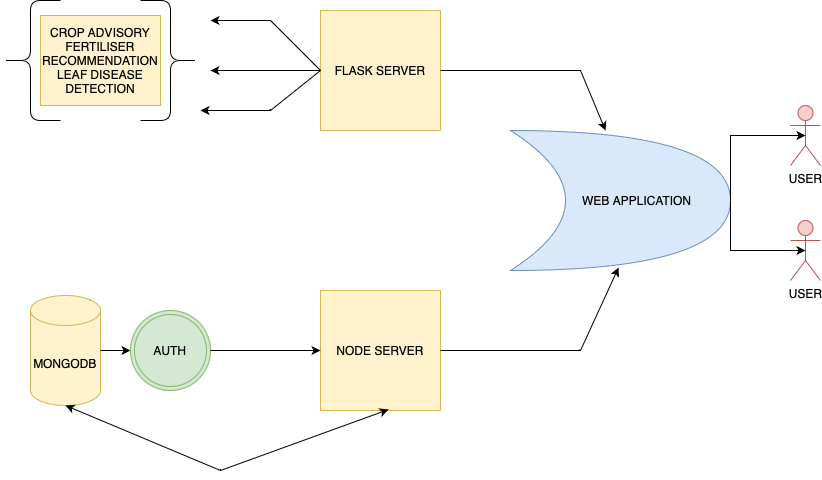

The diagram above was exported from draw.io. Its source (the exported page's mxGraphModel, read from the mxfile embedded in the PNG):
<mxGraphModel dx="1781" dy="647" grid="1" gridSize="10" guides="1" tooltips="1" connect="1" arrows="1" fold="1" page="1" pageScale="1" pageWidth="827" pageHeight="1169" math="0" shadow="0">
  <root>
    <mxCell id="0" />
    <mxCell id="1" parent="0" />
    <mxCell id="PuCotJ4HNstgD6_iNFMk-1" value="FLASK SERVER" style="rounded=0;whiteSpace=wrap;html=1;fillColor=#fff2cc;strokeColor=#d6b656;" vertex="1" parent="1">
      <mxGeometry x="260" y="100" width="120" height="120" as="geometry" />
    </mxCell>
    <mxCell id="PuCotJ4HNstgD6_iNFMk-2" value="NODE SERVER" style="whiteSpace=wrap;html=1;aspect=fixed;fillColor=#fff2cc;strokeColor=#d6b656;" vertex="1" parent="1">
      <mxGeometry x="260" y="380" width="120" height="120" as="geometry" />
    </mxCell>
    <mxCell id="PuCotJ4HNstgD6_iNFMk-3" value="MONGODB" style="shape=cylinder3;whiteSpace=wrap;html=1;boundedLbl=1;backgroundOutline=1;size=15;fillColor=#fff2cc;strokeColor=#d6b656;" vertex="1" parent="1">
      <mxGeometry x="-30" y="385" width="70" height="110" as="geometry" />
    </mxCell>
    <mxCell id="PuCotJ4HNstgD6_iNFMk-4" value="" style="endArrow=classic;html=1;rounded=0;exitX=0;exitY=0.5;exitDx=0;exitDy=0;" edge="1" parent="1" source="PuCotJ4HNstgD6_iNFMk-1">
      <mxGeometry width="50" height="50" relative="1" as="geometry">
        <mxPoint x="390" y="360" as="sourcePoint" />
        <mxPoint x="150" y="110" as="targetPoint" />
        <Array as="points">
          <mxPoint x="210" y="110" />
        </Array>
      </mxGeometry>
    </mxCell>
    <mxCell id="PuCotJ4HNstgD6_iNFMk-5" value="" style="endArrow=classic;html=1;rounded=0;" edge="1" parent="1">
      <mxGeometry width="50" height="50" relative="1" as="geometry">
        <mxPoint x="260" y="160" as="sourcePoint" />
        <mxPoint x="140" y="200" as="targetPoint" />
        <Array as="points">
          <mxPoint x="210" y="200" />
        </Array>
      </mxGeometry>
    </mxCell>
    <mxCell id="PuCotJ4HNstgD6_iNFMk-6" value="" style="endArrow=classic;html=1;rounded=0;exitX=0;exitY=0.5;exitDx=0;exitDy=0;" edge="1" parent="1" source="PuCotJ4HNstgD6_iNFMk-1">
      <mxGeometry width="50" height="50" relative="1" as="geometry">
        <mxPoint x="390" y="360" as="sourcePoint" />
        <mxPoint x="150" y="160" as="targetPoint" />
      </mxGeometry>
    </mxCell>
    <mxCell id="PuCotJ4HNstgD6_iNFMk-7" value="" style="shape=curlyBracket;whiteSpace=wrap;html=1;rounded=1;flipH=1;labelPosition=right;verticalLabelPosition=middle;align=left;verticalAlign=middle;" vertex="1" parent="1">
      <mxGeometry x="80" y="90" width="60" height="120" as="geometry" />
    </mxCell>
    <mxCell id="PuCotJ4HNstgD6_iNFMk-8" value="" style="shape=curlyBracket;whiteSpace=wrap;html=1;rounded=1;labelPosition=left;verticalLabelPosition=middle;align=right;verticalAlign=middle;" vertex="1" parent="1">
      <mxGeometry x="-60" y="90" width="60" height="120" as="geometry" />
    </mxCell>
    <mxCell id="PuCotJ4HNstgD6_iNFMk-9" value="CROP ADVISORY&lt;br&gt;FERTILISER RECOMMENDATION&lt;br&gt;LEAF DISEASE DETECTION" style="whiteSpace=wrap;html=1;fillColor=#fff2cc;strokeColor=#d6b656;" vertex="1" parent="1">
      <mxGeometry x="-20" y="105" width="120" height="90" as="geometry" />
    </mxCell>
    <mxCell id="PuCotJ4HNstgD6_iNFMk-10" value="" style="endArrow=classic;html=1;rounded=0;exitX=1;exitY=0.5;exitDx=0;exitDy=0;exitPerimeter=0;" edge="1" parent="1" source="PuCotJ4HNstgD6_iNFMk-3" target="PuCotJ4HNstgD6_iNFMk-11">
      <mxGeometry width="50" height="50" relative="1" as="geometry">
        <mxPoint x="390" y="360" as="sourcePoint" />
        <mxPoint x="100" y="440" as="targetPoint" />
      </mxGeometry>
    </mxCell>
    <mxCell id="PuCotJ4HNstgD6_iNFMk-11" value="AUTH" style="ellipse;shape=doubleEllipse;whiteSpace=wrap;html=1;aspect=fixed;fillColor=#d5e8d4;strokeColor=#82b366;" vertex="1" parent="1">
      <mxGeometry x="70" y="400" width="80" height="80" as="geometry" />
    </mxCell>
    <mxCell id="PuCotJ4HNstgD6_iNFMk-12" value="" style="endArrow=classic;html=1;rounded=0;exitX=1;exitY=0.5;exitDx=0;exitDy=0;entryX=0;entryY=0.5;entryDx=0;entryDy=0;" edge="1" parent="1" source="PuCotJ4HNstgD6_iNFMk-11" target="PuCotJ4HNstgD6_iNFMk-2">
      <mxGeometry width="50" height="50" relative="1" as="geometry">
        <mxPoint x="390" y="360" as="sourcePoint" />
        <mxPoint x="440" y="310" as="targetPoint" />
      </mxGeometry>
    </mxCell>
    <mxCell id="PuCotJ4HNstgD6_iNFMk-14" value="" style="endArrow=classic;startArrow=classic;html=1;rounded=0;exitX=0.5;exitY=1;exitDx=0;exitDy=0;exitPerimeter=0;entryX=0.567;entryY=0.992;entryDx=0;entryDy=0;entryPerimeter=0;" edge="1" parent="1" source="PuCotJ4HNstgD6_iNFMk-3" target="PuCotJ4HNstgD6_iNFMk-2">
      <mxGeometry width="50" height="50" relative="1" as="geometry">
        <mxPoint x="390" y="390" as="sourcePoint" />
        <mxPoint x="440" y="340" as="targetPoint" />
        <Array as="points">
          <mxPoint x="160" y="560" />
        </Array>
      </mxGeometry>
    </mxCell>
    <mxCell id="PuCotJ4HNstgD6_iNFMk-17" value="&amp;nbsp; &amp;nbsp; &amp;nbsp; &amp;nbsp; &amp;nbsp; WEB APPLICATION" style="shape=xor;whiteSpace=wrap;html=1;fillColor=#dae8fc;strokeColor=#6c8ebf;" vertex="1" parent="1">
      <mxGeometry x="450" y="220" width="220" height="140" as="geometry" />
    </mxCell>
    <mxCell id="PuCotJ4HNstgD6_iNFMk-18" value="" style="endArrow=classic;html=1;rounded=0;exitX=1;exitY=0.5;exitDx=0;exitDy=0;entryX=0.432;entryY=0;entryDx=0;entryDy=0;entryPerimeter=0;" edge="1" parent="1" source="PuCotJ4HNstgD6_iNFMk-1" target="PuCotJ4HNstgD6_iNFMk-17">
      <mxGeometry width="50" height="50" relative="1" as="geometry">
        <mxPoint x="390" y="380" as="sourcePoint" />
        <mxPoint x="440" y="330" as="targetPoint" />
        <Array as="points">
          <mxPoint x="520" y="160" />
        </Array>
      </mxGeometry>
    </mxCell>
    <mxCell id="PuCotJ4HNstgD6_iNFMk-19" value="" style="endArrow=classic;html=1;rounded=0;exitX=1;exitY=0.5;exitDx=0;exitDy=0;entryX=0.491;entryY=0.979;entryDx=0;entryDy=0;entryPerimeter=0;" edge="1" parent="1" source="PuCotJ4HNstgD6_iNFMk-2" target="PuCotJ4HNstgD6_iNFMk-17">
      <mxGeometry width="50" height="50" relative="1" as="geometry">
        <mxPoint x="390" y="380" as="sourcePoint" />
        <mxPoint x="440" y="330" as="targetPoint" />
        <Array as="points">
          <mxPoint x="520" y="440" />
        </Array>
      </mxGeometry>
    </mxCell>
    <mxCell id="PuCotJ4HNstgD6_iNFMk-20" value="USER" style="shape=umlActor;verticalLabelPosition=bottom;verticalAlign=top;html=1;outlineConnect=0;fillColor=#f8cecc;strokeColor=#b85450;" vertex="1" parent="1">
      <mxGeometry x="730" y="195" width="30" height="60" as="geometry" />
    </mxCell>
    <mxCell id="PuCotJ4HNstgD6_iNFMk-21" value="USER" style="shape=umlActor;verticalLabelPosition=bottom;verticalAlign=top;html=1;outlineConnect=0;fillColor=#f8cecc;strokeColor=#b85450;" vertex="1" parent="1">
      <mxGeometry x="730" y="310" width="30" height="60" as="geometry" />
    </mxCell>
    <mxCell id="PuCotJ4HNstgD6_iNFMk-23" value="" style="endArrow=classic;html=1;rounded=0;exitX=1;exitY=0.5;exitDx=0;exitDy=0;exitPerimeter=0;entryX=0.5;entryY=0.5;entryDx=0;entryDy=0;entryPerimeter=0;" edge="1" parent="1" source="PuCotJ4HNstgD6_iNFMk-17" target="PuCotJ4HNstgD6_iNFMk-20">
      <mxGeometry width="50" height="50" relative="1" as="geometry">
        <mxPoint x="390" y="340" as="sourcePoint" />
        <mxPoint x="440" y="290" as="targetPoint" />
        <Array as="points">
          <mxPoint x="670" y="225" />
        </Array>
      </mxGeometry>
    </mxCell>
    <mxCell id="PuCotJ4HNstgD6_iNFMk-24" value="" style="endArrow=classic;html=1;rounded=0;exitX=1;exitY=0.5;exitDx=0;exitDy=0;exitPerimeter=0;entryX=0.5;entryY=0.5;entryDx=0;entryDy=0;entryPerimeter=0;" edge="1" parent="1" source="PuCotJ4HNstgD6_iNFMk-17" target="PuCotJ4HNstgD6_iNFMk-21">
      <mxGeometry width="50" height="50" relative="1" as="geometry">
        <mxPoint x="390" y="340" as="sourcePoint" />
        <mxPoint x="440" y="290" as="targetPoint" />
        <Array as="points">
          <mxPoint x="670" y="340" />
        </Array>
      </mxGeometry>
    </mxCell>
  </root>
</mxGraphModel>